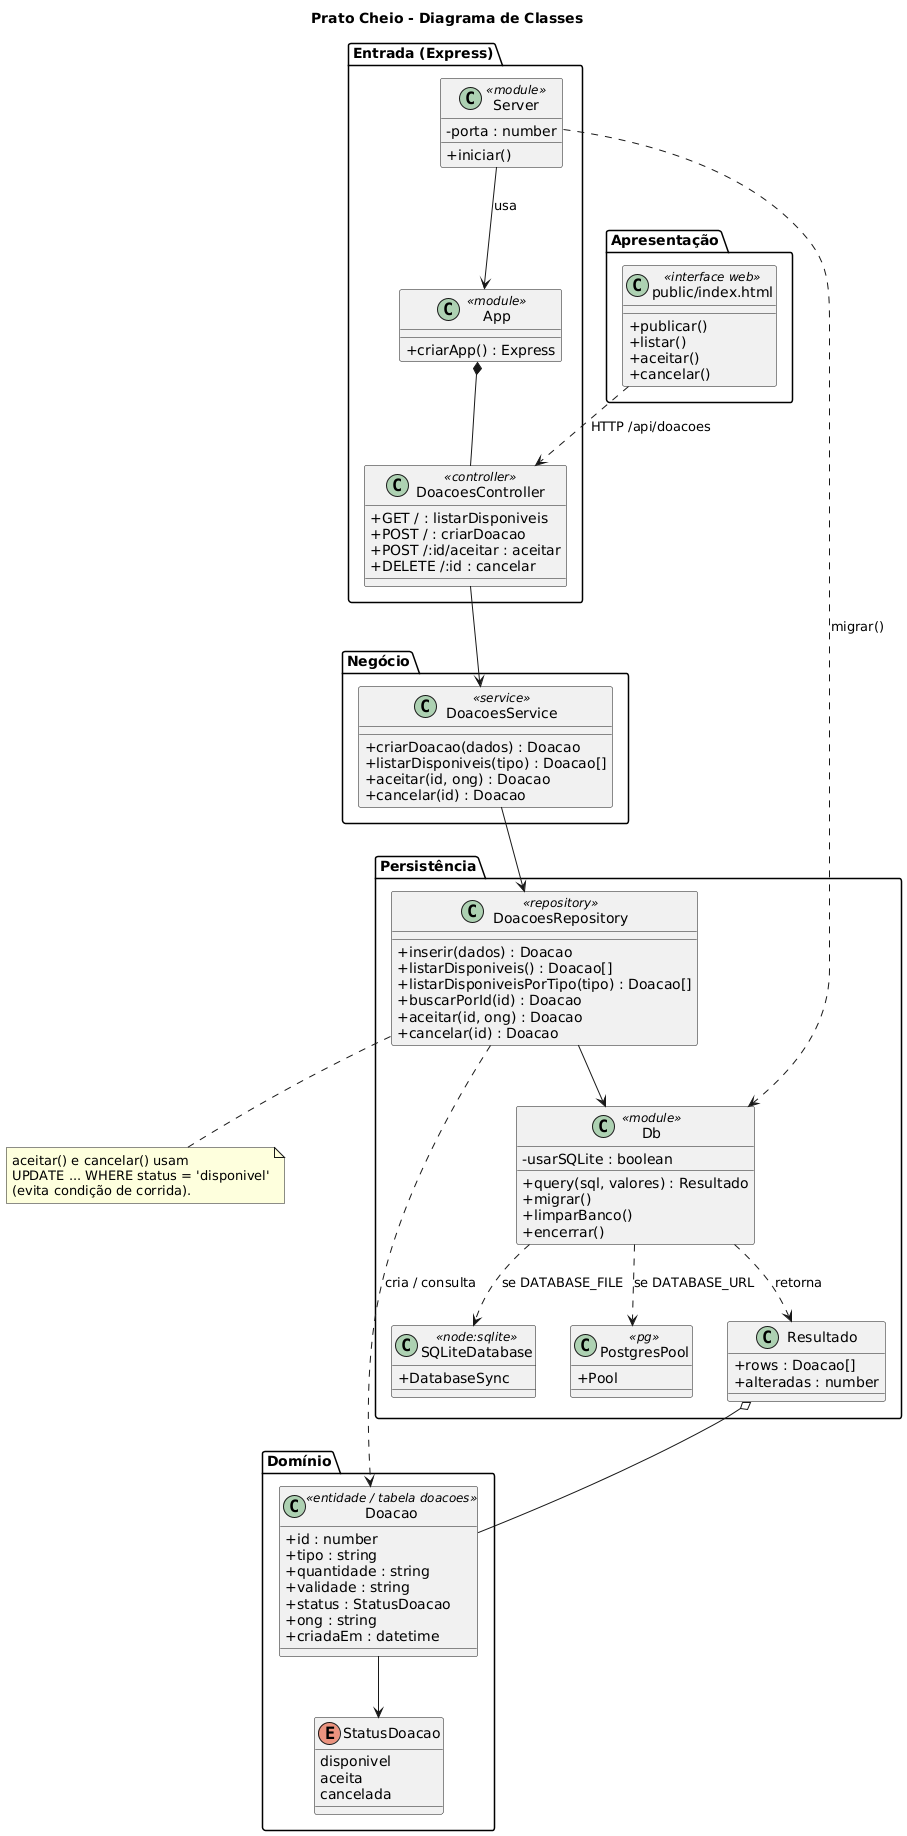

The diagram above was rendered by PlantUML. Its source (embedded in the PNG):
@startuml classes
title Prato Cheio - Diagrama de Classes
skinparam classAttributeIconSize 0

package "Apresentação" {
  class "public/index.html" as UI <<interface web>> {
    + publicar()
    + listar()
    + aceitar()
    + cancelar()
  }
}

package "Entrada (Express)" {
  class Server <<module>> {
    - porta : number
    + iniciar()
  }
  class App <<module>> {
    + criarApp() : Express
  }
  class DoacoesController <<controller>> {
    + GET / : listarDisponiveis
    + POST / : criarDoacao
    + POST /:id/aceitar : aceitar
    + DELETE /:id : cancelar
  }
}

package "Negócio" {
  class DoacoesService <<service>> {
    + criarDoacao(dados) : Doacao
    + listarDisponiveis(tipo) : Doacao[]
    + aceitar(id, ong) : Doacao
    + cancelar(id) : Doacao
  }
}

package "Persistência" {
  class DoacoesRepository <<repository>> {
    + inserir(dados) : Doacao
    + listarDisponiveis() : Doacao[]
    + listarDisponiveisPorTipo(tipo) : Doacao[]
    + buscarPorId(id) : Doacao
    + aceitar(id, ong) : Doacao
    + cancelar(id) : Doacao
  }
  class Db <<module>> {
    - usarSQLite : boolean
    + query(sql, valores) : Resultado
    + migrar()
    + limparBanco()
    + encerrar()
  }
  class SQLiteDatabase <<node:sqlite>> {
    + DatabaseSync
  }
  class PostgresPool <<pg>> {
    + Pool
  }
  class Resultado {
    + rows : Doacao[]
    + alteradas : number
  }
}

package "Domínio" {
  class Doacao <<entidade / tabela doacoes>> {
    + id : number
    + tipo : string
    + quantidade : string
    + validade : string
    + status : StatusDoacao
    + ong : string
    + criadaEm : datetime
  }
  enum StatusDoacao {
    disponivel
    aceita
    cancelada
  }
}

UI ..> DoacoesController : HTTP /api/doacoes
Server --> App : usa
Server ..> Db : migrar()
App *-- DoacoesController
DoacoesController --> DoacoesService
DoacoesService --> DoacoesRepository
DoacoesRepository --> Db
Db ..> SQLiteDatabase : se DATABASE_FILE
Db ..> PostgresPool : se DATABASE_URL
Db ..> Resultado : retorna
DoacoesRepository ..> Doacao : cria / consulta
Doacao --> StatusDoacao
Resultado o-- Doacao

note bottom of DoacoesRepository
  aceitar() e cancelar() usam
  UPDATE ... WHERE status = 'disponivel'
  (evita condição de corrida).
end note
@enduml